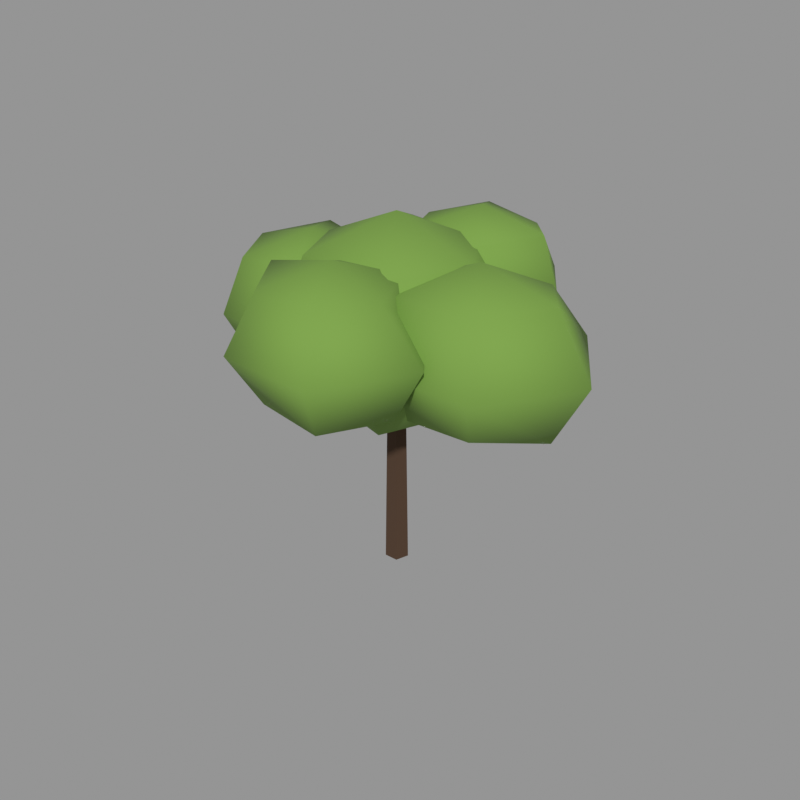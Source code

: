 # Source: 03.blend  (saved by Blender 5.2.45; exported with 4.5.12 LTS)
import bpy
from mathutils import Matrix  # noqa: F401  (used for matrix-valued properties, if any)

bpy.ops.wm.read_factory_settings(use_empty=True)
scene = bpy.context.scene
scene.name = 'Scene'

# ---- materials (node trees are filled in below, after node groups)
mat_bark_brown = bpy.data.materials.new('bark_brown')
mat_bark_brown.use_backface_culling = True
mat_bark_brown.diffuse_color = (0.06848, 0.03434, 0.01681, 1.0)
mat_leaf_bright = bpy.data.materials.new('leaf_bright')
mat_leaf_bright.diffuse_color = (0.162, 0.2961, 0.04817, 1.0)

# ---- material node trees
mat_bark_brown.use_nodes = True; mat_bark_brown.node_tree.nodes.clear()
_N = mat_bark_brown.node_tree.nodes; _L = mat_bark_brown.node_tree.links
n0 = _N.new('ShaderNodeBsdfPrincipled'); n0.name = 'Principled BSDF'; n0.location = (-200, 100)
n0.inputs[0].default_value = (0.06848, 0.03434, 0.01681, 1.0)
n0.inputs[2].default_value = 0.95
n0.inputs[10].default_value = 0.005
n1 = _N.new('ShaderNodeOutputMaterial'); n1.name = 'Material Output'; n1.location = (200, 100)
_L.new(n0.outputs[0], n1.inputs[0])
n1.is_active_output = True
mat_leaf_bright.use_nodes = True; mat_leaf_bright.node_tree.nodes.clear()
_N = mat_leaf_bright.node_tree.nodes; _L = mat_leaf_bright.node_tree.links
n0 = _N.new('ShaderNodeBsdfPrincipled'); n0.name = 'Principled BSDF'; n0.location = (-200, 100)
n0.inputs[0].default_value = (0.162, 0.2961, 0.04817, 1.0)
n0.inputs[2].default_value = 0.88
n0.inputs[10].default_value = 0.005
n1 = _N.new('ShaderNodeOutputMaterial'); n1.name = 'Material Output'; n1.location = (200, 100)
_L.new(n0.outputs[0], n1.inputs[0])
n1.is_active_output = True

# ---- meshes
me_03 = bpy.data.meshes.new('树_03')
me_03.from_pydata([(0.0, 0.1711, 0.0), (-0.1627, 0.05286, 0.0), (-0.1005, -0.1384, 0.0), (0.1005, -0.1384, 0.0), (0.1627, 0.05286, 0.0), (0.0, 0.1403, 2.07), (-0.1334, 0.04334, 2.07), (-0.08244, -0.1135, 2.07), (0.08244, -0.1135, 2.07), (0.1334, 0.04334, 2.07), (0.0, 0.08553, 3.575), (-0.08134, 0.02643, 3.575), (-0.05027, -0.06919, 3.575), (0.05027, -0.06919, 3.575), (0.08134, 0.02643, 3.575), (0.0, 0.0, 5.2), (1.191, 0.0, 4.716), (0.5839, 1.011, 4.697), (-0.6197, 1.073, 4.755), (-1.166, 1.428e-16, 4.696), (-0.6208, -1.075, 4.756), (0.5767, -0.9988, 4.686), (1.808, 0.0, 3.763), (0.9123, 1.58, 3.763), (-0.8654, 1.499, 3.763), (-1.93, 2.363e-16, 3.763), (-0.7971, -1.381, 3.763), (1.0, -1.733, 3.763), (1.25, 0.0, 2.763), (0.5838, 1.011, 2.829), (-0.6176, 1.07, 2.775), (-1.246, 1.526e-16, 2.766), (-0.5599, -0.9697, 2.867), (0.666, -1.153, 2.698), (0.0, 0.0, 2.326), (-0.001424, -0.07696, 2.709), (0.06284, -0.001162, 2.665), (0.001424, 0.07696, 2.709), (-0.06284, 0.001162, 2.754), (0.611, -0.06263, 3.575), (0.6386, -0.01181, 3.531), (0.6129, 0.03999, 3.575), (0.5853, -0.01083, 3.619), (1.36, -0.0491, 3.536), (1.359, -0.02513, 3.512), (1.36, -0.001214, 3.536), (1.361, -0.02518, 3.56), (1.36, -0.02516, 4.832), (2.462, -0.02516, 4.527), (1.844, 0.8137, 4.42), (0.8862, 0.7955, 4.403), (0.3461, -0.02516, 4.456), (0.802, -0.9916, 4.538), (1.86, -0.8905, 4.445), (2.98, -0.02516, 3.645), (2.121, 1.292, 3.645), (0.6171, 1.261, 3.645), (-0.1614, -0.02516, 3.645), (0.6062, -1.331, 3.645), (2.104, -1.315, 3.645), (2.487, -0.02516, 2.743), (1.908, 0.9233, 2.769), (0.8339, 0.886, 2.804), (0.4358, -0.02516, 2.906), (0.8723, -0.8699, 2.865), (1.838, -0.853, 2.881), (1.36, -0.02516, 2.459), (0.07464, -0.0188, 2.709), (0.01516, 0.06019, 2.664), (-0.07464, 0.0188, 2.709), (-0.01516, -0.06019, 2.755), (0.2048, 0.6029, 3.575), (0.1631, 0.6473, 3.536), (0.1053, 0.6279, 3.575), (0.147, 0.5835, 3.614), (0.3677, 1.362, 3.889), (0.3467, 1.376, 3.867), (0.3213, 1.373, 3.889), (0.3423, 1.359, 3.911), (0.3445, 1.368, 5.022), (1.331, 1.368, 4.798), (0.7576, 2.083, 4.67), (-0.1335, 2.196, 4.774), (-0.5588, 1.368, 4.732), (-0.1544, 0.5035, 4.807), (0.7977, 0.5825, 4.734), (1.59, 1.368, 4.009), (0.9135, 2.353, 4.009), (-0.2774, 2.445, 4.009), (-1.062, 1.368, 4.009), (-0.3629, 0.1423, 4.009), (0.9399, 0.3363, 4.009), (1.306, 1.368, 3.24), (0.761, 2.089, 3.343), (-0.1119, 2.158, 3.279), (-0.5302, 1.368, 3.309), (-0.07678, 0.6379, 3.335), (0.7846, 0.6054, 3.305), (0.3445, 1.368, 2.997), (-0.002088, 0.07695, 2.709), (-0.06138, -0.001666, 2.663), (0.002088, -0.07695, 2.709), (0.06138, 0.001666, 2.756), (-0.6556, 0.03354, 3.575), (-0.6785, -0.01842, 3.53), (-0.6528, -0.06905, 3.575), (-0.6299, -0.0171, 3.62), (-1.454, -0.01552, 3.491), (-1.451, -0.03939, 3.467), (-1.453, -0.0634, 3.491), (-1.456, -0.03953, 3.514), (-1.454, -0.03946, 4.677), (-0.4971, -0.03946, 4.364), (-1.013, 0.7244, 4.304), (-1.982, 0.8759, 4.444), (-2.438, -0.03946, 4.386), (-1.941, -0.8828, 4.378), (-0.9268, -0.9523, 4.442), (-0.2379, -0.03946, 3.599), (-0.7323, 1.21, 3.599), (-2.083, 1.05, 3.599), (-2.721, -0.03946, 3.599), (-2.099, -1.157, 3.599), (-0.741, -1.274, 3.599), (-0.3995, -0.03946, 2.755), (-0.9536, 0.827, 2.798), (-1.909, 0.7498, 2.869), (-2.322, -0.03946, 2.904), (-1.906, -0.8227, 2.875), (-1.009, -0.8091, 2.888), (-1.454, -0.03946, 2.52), (-0.07658, -0.007818, 2.709), (0.006335, -0.06205, 2.664), (0.07658, 0.007818, 2.709), (-0.006335, 0.06205, 2.755), (0.01251, -0.6278, 3.575), (0.06679, -0.6542, 3.535), (0.1146, -0.6173, 3.575), (0.06033, -0.5909, 3.615), (0.1174, -1.386, 3.808), (0.142, -1.39, 3.786), (0.1651, -1.381, 3.808), (0.1405, -1.377, 3.831), (0.1412, -1.383, 4.956), (0.9611, -1.383, 4.582), (0.6054, -0.5796, 4.669), (-0.3026, -0.6148, 4.636), (-0.8593, -1.383, 4.727), (-0.3262, -2.193, 4.674), (0.5987, -2.176, 4.658), (1.563, -1.383, 3.926), (0.7516, -0.3263, 3.926), (-0.556, -0.1758, 3.926), (-1.122, -1.383, 3.926), (-0.5294, -2.545, 3.926), (0.857, -2.623, 3.926), (1.118, -1.383, 3.145), (0.6076, -0.5756, 3.18), (-0.3471, -0.5376, 3.145), (-0.6648, -1.383, 3.281), (-0.3059, -2.158, 3.211), (0.6355, -2.239, 3.135), (0.1412, -1.383, 2.897)], [], [(0, 1, 6, 5), (1, 2, 7, 6), (2, 3, 8, 7), (3, 4, 9, 8), (4, 0, 5, 9), (5, 6, 11, 10), (6, 7, 12, 11), (7, 8, 13, 12), (8, 9, 14, 13), (9, 5, 10, 14), (4, 3, 2, 1, 0), (10, 11, 12, 13, 14), (15, 16, 17), (34, 29, 28), (15, 17, 18), (34, 30, 29), (15, 18, 19), (34, 31, 30), (15, 19, 20), (34, 32, 31), (15, 20, 21), (34, 33, 32), (15, 21, 16), (34, 28, 33), (16, 22, 23, 17), (17, 23, 24, 18), (18, 24, 25, 19), (19, 25, 26, 20), (20, 26, 27, 21), (21, 27, 22, 16), (22, 28, 29, 23), (23, 29, 30, 24), (24, 30, 31, 25), (25, 31, 32, 26), (26, 32, 33, 27), (27, 33, 28, 22), (35, 36, 40, 39), (36, 37, 41, 40), (37, 38, 42, 41), (38, 35, 39, 42), (39, 40, 44, 43), (40, 41, 45, 44), (41, 42, 46, 45), (42, 39, 43, 46), (43, 44, 45, 46), (47, 48, 49), (66, 61, 60), (47, 49, 50), (66, 62, 61), (47, 50, 51), (66, 63, 62), (47, 51, 52), (66, 64, 63), (47, 52, 53), (66, 65, 64), (47, 53, 48), (66, 60, 65), (48, 54, 55, 49), (49, 55, 56, 50), (50, 56, 57, 51), (51, 57, 58, 52), (52, 58, 59, 53), (53, 59, 54, 48), (54, 60, 61, 55), (55, 61, 62, 56), (56, 62, 63, 57), (57, 63, 64, 58), (58, 64, 65, 59), (59, 65, 60, 54), (67, 68, 72, 71), (68, 69, 73, 72), (69, 70, 74, 73), (70, 67, 71, 74), (71, 72, 76, 75), (72, 73, 77, 76), (73, 74, 78, 77), (74, 71, 75, 78), (75, 76, 77, 78), (79, 80, 81), (98, 93, 92), (79, 81, 82), (98, 94, 93), (79, 82, 83), (98, 95, 94), (79, 83, 84), (98, 96, 95), (79, 84, 85), (98, 97, 96), (79, 85, 80), (98, 92, 97), (80, 86, 87, 81), (81, 87, 88, 82), (82, 88, 89, 83), (83, 89, 90, 84), (84, 90, 91, 85), (85, 91, 86, 80), (86, 92, 93, 87), (87, 93, 94, 88), (88, 94, 95, 89), (89, 95, 96, 90), (90, 96, 97, 91), (91, 97, 92, 86), (99, 100, 104, 103), (100, 101, 105, 104), (101, 102, 106, 105), (102, 99, 103, 106), (103, 104, 108, 107), (104, 105, 109, 108), (105, 106, 110, 109), (106, 103, 107, 110), (107, 108, 109, 110), (111, 112, 113), (130, 125, 124), (111, 113, 114), (130, 126, 125), (111, 114, 115), (130, 127, 126), (111, 115, 116), (130, 128, 127), (111, 116, 117), (130, 129, 128), (111, 117, 112), (130, 124, 129), (112, 118, 119, 113), (113, 119, 120, 114), (114, 120, 121, 115), (115, 121, 122, 116), (116, 122, 123, 117), (117, 123, 118, 112), (118, 124, 125, 119), (119, 125, 126, 120), (120, 126, 127, 121), (121, 127, 128, 122), (122, 128, 129, 123), (123, 129, 124, 118), (131, 132, 136, 135), (132, 133, 137, 136), (133, 134, 138, 137), (134, 131, 135, 138), (135, 136, 140, 139), (136, 137, 141, 140), (137, 138, 142, 141), (138, 135, 139, 142), (139, 140, 141, 142), (143, 144, 145), (162, 157, 156), (143, 145, 146), (162, 158, 157), (143, 146, 147), (162, 159, 158), (143, 147, 148), (162, 160, 159), (143, 148, 149), (162, 161, 160), (143, 149, 144), (162, 156, 161), (144, 150, 151, 145), (145, 151, 152, 146), (146, 152, 153, 147), (147, 153, 154, 148), (148, 154, 155, 149), (149, 155, 150, 144), (150, 156, 157, 151), (151, 157, 158, 152), (152, 158, 159, 153), (153, 159, 160, 154), (154, 160, 161, 155), (155, 161, 156, 150)])
me_03.polygons.foreach_set('use_smooth', [0, 0, 0, 0, 0, 0, 0, 0, 0, 0, 0, 0, 1, 1, 1, 1, 1, 1, 1, 1, 1, 1, 1, 1, 1, 1, 1, 1, 1, 1, 1, 1, 1, 1, 1, 1, 0, 0, 0, 0, 0, 0, 0, 0, 0, 1, 1, 1, 1, 1, 1, 1, 1, 1, 1, 1, 1, 1, 1, 1, 1, 1, 1, 1, 1, 1, 1, 1, 1, 0, 0, 0, 0, 0, 0, 0, 0, 0, 1, 1, 1, 1, 1, 1, 1, 1, 1, 1, 1, 1, 1, 1, 1, 1, 1, 1, 1, 1, 1, 1, 1, 1, 0, 0, 0, 0, 0, 0, 0, 0, 0, 1, 1, 1, 1, 1, 1, 1, 1, 1, 1, 1, 1, 1, 1, 1, 1, 1, 1, 1, 1, 1, 1, 1, 1, 0, 0, 0, 0, 0, 0, 0, 0, 0, 1, 1, 1, 1, 1, 1, 1, 1, 1, 1, 1, 1, 1, 1, 1, 1, 1, 1, 1, 1, 1, 1, 1, 1])
me_03.polygons.foreach_set('material_index', [0, 0, 0, 0, 0, 0, 0, 0, 0, 0, 0, 0, 1, 1, 1, 1, 1, 1, 1, 1, 1, 1, 1, 1, 1, 1, 1, 1, 1, 1, 1, 1, 1, 1, 1, 1, 0, 0, 0, 0, 0, 0, 0, 0, 0, 1, 1, 1, 1, 1, 1, 1, 1, 1, 1, 1, 1, 1, 1, 1, 1, 1, 1, 1, 1, 1, 1, 1, 1, 0, 0, 0, 0, 0, 0, 0, 0, 0, 1, 1, 1, 1, 1, 1, 1, 1, 1, 1, 1, 1, 1, 1, 1, 1, 1, 1, 1, 1, 1, 1, 1, 1, 0, 0, 0, 0, 0, 0, 0, 0, 0, 1, 1, 1, 1, 1, 1, 1, 1, 1, 1, 1, 1, 1, 1, 1, 1, 1, 1, 1, 1, 1, 1, 1, 1, 0, 0, 0, 0, 0, 0, 0, 0, 0, 1, 1, 1, 1, 1, 1, 1, 1, 1, 1, 1, 1, 1, 1, 1, 1, 1, 1, 1, 1, 1, 1, 1, 1])
me_03.materials.append(mat_bark_brown)
me_03.materials.append(mat_leaf_bright)
me_03.update()

# ---- objects
ob_03 = bpy.data.objects.new('树_03', me_03)

# ---- transforms, parenting, visibility, modifiers, constraints
ob_03.location = (0.0, 0.0, 0.0)

# ---- collection membership
scene.collection.objects.link(ob_03)

# ---- scene / render settings (as saved in the file)
scene.frame_start = 1; scene.frame_end = 250; scene.frame_set(1)
scene.render.engine = 'CYCLES'
scene.render.resolution_x = 640
scene.render.resolution_y = 640
scene.render.bake_bias = 0.0
scene.render.bake_samples = 0
scene.render.compositor_device = 'GPU'
scene.cycles.samples = 24
scene.eevee.use_volume_custom_range = False
scene.eevee.fast_gi_thickness_near = 0.1
scene.eevee.fast_gi_thickness_far = 0.0
scene.eevee.ray_tracing_options.screen_trace_thickness = 0.1
scene.view_settings.view_transform = 'Standard'
bpy.context.view_layer.update()

# ---- added for rendering (the .blend has no active camera and no usable light): camera, sun + grey world if the file has none
cam_auto = bpy.data.cameras.new('AutoCamera')
cam_auto.lens = 50.0
cam_auto.sensor_width = 36.0
cam_auto.clip_end = 1000.0
ob_auto_camera = bpy.data.objects.new('AutoCamera', cam_auto)
scene.collection.objects.link(ob_auto_camera)
ob_auto_camera.location = (8.6712, -10.3394, 9.43348)
ob_auto_camera.rotation_euler = (1.09748, -7.21219e-08, 0.694738)
scene.camera = ob_auto_camera
light_auto_sun = bpy.data.lights.new('AutoSun', 'SUN')
light_auto_sun.energy = 3.0
light_auto_sun.angle = 0.0523599
ob_auto_sun = bpy.data.objects.new('AutoSun', light_auto_sun)
scene.collection.objects.link(ob_auto_sun)
ob_auto_sun.rotation_euler = (0.872665, 0.174533, 0.523599)
if scene.world is None:
    world_auto = bpy.data.worlds.new('AutoWorld')
    world_auto.color = (0.3, 0.3, 0.3)
    scene.world = world_auto
bpy.context.view_layer.update()
